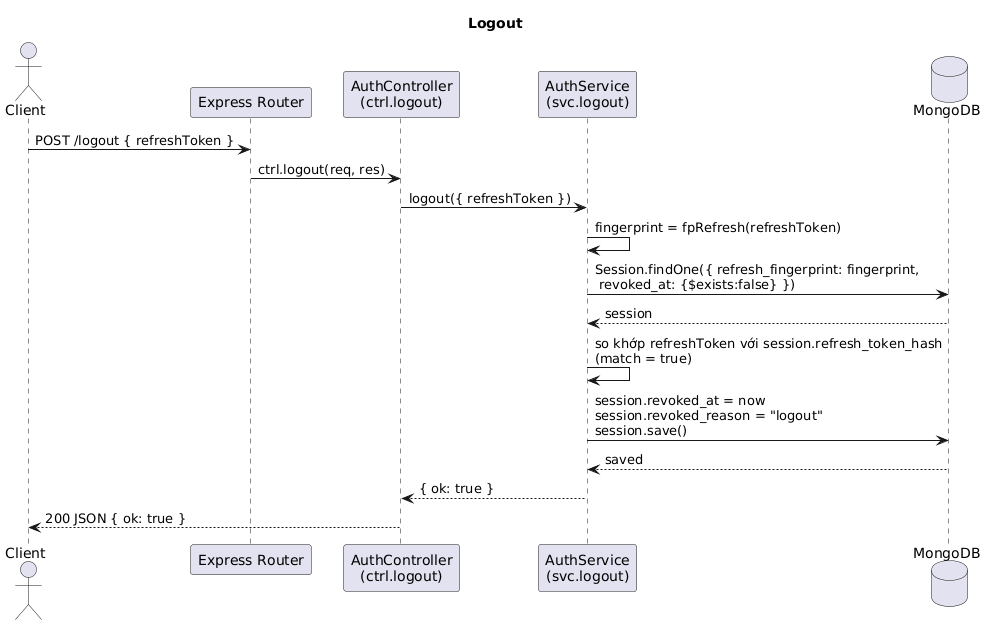

The diagram above was rendered by PlantUML. Its source (embedded in the PNG):
@startuml
title Logout

actor Client
participant "Express Router" as Router
participant "AuthController\n(ctrl.logout)" as Ctrl
participant "AuthService\n(svc.logout)" as Svc
database "MongoDB" as DB

Client -> Router: POST /logout { refreshToken }
Router -> Ctrl: ctrl.logout(req, res)
Ctrl -> Svc: logout({ refreshToken })

Svc -> Svc: fingerprint = fpRefresh(refreshToken)
Svc -> DB: Session.findOne({ refresh_fingerprint: fingerprint,\n revoked_at: {$exists:false} })
DB --> Svc: session

Svc -> Svc: so khớp refreshToken với session.refresh_token_hash\n(match = true)

Svc -> DB: session.revoked_at = now\nsession.revoked_reason = "logout"\nsession.save()
DB --> Svc: saved

Svc --> Ctrl: { ok: true }
Ctrl --> Client: 200 JSON { ok: true }
@enduml